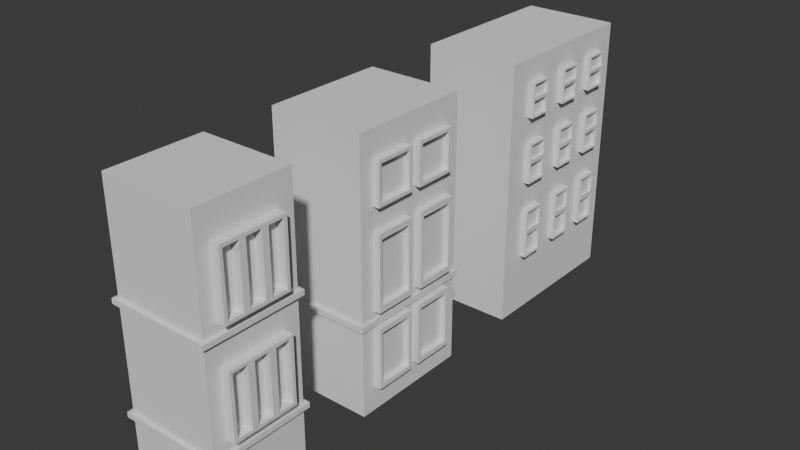 # Source: Building_3.blend  (saved by Blender 4.3.34; exported with 4.5.12 LTS)
import bpy
from mathutils import Matrix  # noqa: F401  (used for matrix-valued properties, if any)

bpy.ops.wm.read_factory_settings(use_empty=True)
scene = bpy.context.scene
scene.name = 'Scene'

# ---- collections
col_collection = bpy.data.collections.new('Collection'); scene.collection.children.link(col_collection)

# ---- world
world_world = bpy.data.worlds.new('World'); scene.world = world_world
world_world.use_nodes = True; world_world.node_tree.nodes.clear()
_N = world_world.node_tree.nodes; _L = world_world.node_tree.links
n0 = _N.new('ShaderNodeOutputWorld'); n0.name = 'World Output'; n0.location = (300, 300)
n1 = _N.new('ShaderNodeBackground'); n1.name = 'Background'; n1.location = (10, 300)
n1.inputs[0].default_value = (0.05088, 0.05088, 0.05088, 1.0)
_L.new(n1.outputs[0], n0.inputs[0])
n0.is_active_output = True
world_world.color = (0.05088, 0.05088, 0.05088)
world_world.sun_shadow_jitter_overblur = 0.0

# ---- meshes
me_cube_001 = bpy.data.meshes.new('Cube.001')
me_cube_001.from_pydata([(-1.448, -1.448, -4.058), (-1.448, -1.448, 4.058), (-1.448, 1.448, -4.058), (-1.448, 1.448, 4.058), (1.448, -1.448, -4.058), (1.448, -1.448, 4.058), (1.448, 1.448, -4.058), (1.448, 1.448, 4.058), (-0.2765, -1.03, 1.148), (-0.2765, -1.03, 3.148), (-0.2765, 0.9697, 1.148), (-0.2765, 0.9697, 3.148), (1.724, -1.03, 1.148), (1.724, -1.03, 3.148), (1.724, 0.9697, 1.148), (1.724, 0.9697, 3.148), (-0.2765, 0.303, 1.148), (-0.2765, -0.3637, 1.148), (-0.2765, -0.3637, 3.148), (-0.2765, 0.303, 3.148), (1.724, -0.3637, 1.148), (1.724, 0.303, 1.148), (1.724, 0.303, 3.148), (1.724, -0.3637, 3.148), (1.724, -0.4637, 1.248), (1.724, -0.4637, 3.048), (1.724, -0.9303, 3.048), (1.724, -0.9303, 1.248), (1.724, 0.8697, 1.248), (1.724, 0.8697, 3.048), (1.724, 0.403, 3.048), (1.724, 0.403, 1.248), (1.724, 0.203, 1.248), (1.724, 0.203, 3.048), (1.724, -0.2637, 3.048), (1.724, -0.2637, 1.248), (1.474, -0.4637, 3.048), (1.474, -0.4637, 1.248), (1.474, -0.9303, 1.248), (1.474, -0.9303, 3.048), (1.474, 0.8697, 3.048), (1.474, 0.8697, 1.248), (1.474, 0.403, 1.248), (1.474, 0.403, 3.048), (1.474, 0.203, 3.048), (1.474, 0.203, 1.248), (1.474, -0.2637, 1.248), (1.474, -0.2637, 3.048), (-0.2765, -1.03, -2.001), (-0.2765, -1.03, -0.001064), (-0.2765, 0.9697, -2.001), (-0.2765, 0.9697, -0.001064), (1.724, -1.03, -2.001), (1.724, -1.03, -0.001064), (1.724, 0.9697, -2.001), (1.724, 0.9697, -0.001064), (-0.2765, 0.303, -2.001), (-0.2765, -0.3637, -2.001), (-0.2765, -0.3637, -0.001064), (-0.2765, 0.303, -0.001064), (1.724, -0.3637, -2.001), (1.724, 0.303, -2.001), (1.724, 0.303, -0.001064), (1.724, -0.3637, -0.001064), (1.724, -0.4637, -1.901), (1.724, -0.4637, -0.1011), (1.724, -0.9303, -0.1011), (1.724, -0.9303, -1.901), (1.724, 0.8697, -1.901), (1.724, 0.8697, -0.1011), (1.724, 0.403, -0.1011), (1.724, 0.403, -1.901), (1.724, 0.203, -1.901), (1.724, 0.203, -0.1011), (1.724, -0.2637, -0.1011), (1.724, -0.2637, -1.901), (1.474, -0.4637, -0.1011), (1.474, -0.4637, -1.901), (1.474, -0.9303, -1.901), (1.474, -0.9303, -0.1011), (1.474, 0.8697, -0.1011), (1.474, 0.8697, -1.901), (1.474, 0.403, -1.901), (1.474, 0.403, -0.1011), (1.474, 0.203, -0.1011), (1.474, 0.203, -1.901), (1.474, -0.2637, -1.901), (1.474, -0.2637, -0.1011), (-1.448, -1.448, 0.8699), (-1.448, 1.448, 0.8699), (1.448, 1.448, 0.8699), (1.448, -1.448, 0.8699), (-1.448, 1.448, 0.7164), (1.448, 1.448, 0.7164), (1.448, -1.448, 0.7164), (-1.448, -1.448, 0.7164), (-1.448, -1.448, 0.7164), (-1.448, -1.448, 0.8699), (1.448, -1.448, 0.8699), (1.448, 1.448, 0.8699), (-1.448, 1.448, 0.8699), (-1.448, 1.448, 0.7164), (1.448, 1.448, 0.7164), (1.448, -1.448, 0.7164), (-1.448, -1.448, 0.7164), (-1.448, -1.448, 0.8699), (1.448, -1.448, 0.8699), (1.448, 1.448, 0.8699), (-1.448, 1.448, 0.8699), (-1.448, 1.448, 0.7164), (1.448, 1.448, 0.7164), (1.448, -1.448, 0.7164), (-1.448, -1.448, 0.7164), (-1.448, -1.448, 0.8699), (1.448, -1.448, 0.8699), (1.448, 1.448, 0.8699), (-1.448, 1.448, 0.8699), (-1.448, 1.448, 0.7164), (1.448, 1.448, 0.7164), (1.448, -1.448, 0.7164), (-1.448, -1.448, 0.7164), (-1.448, -1.448, 0.8699), (1.448, -1.448, 0.8699), (1.448, 1.448, 0.8699), (-1.448, 1.448, 0.8699), (-1.448, 1.448, 0.7164), (1.448, 1.448, 0.7164), (1.448, -1.448, 0.7164), (-1.448, -1.448, 0.7164), (-1.448, -1.448, 0.8699), (1.448, -1.448, 0.8699), (1.448, 1.448, 0.8699), (-1.448, 1.448, 0.8699), (-1.448, 1.448, 0.7164), (1.448, 1.448, 0.7164), (1.448, -1.448, 0.7164), (-1.558, -1.558, 0.7164), (-1.558, -1.558, 0.8699), (1.558, -1.558, 0.8699), (1.558, 1.558, 0.8699), (-1.558, 1.558, 0.8699), (-1.558, 1.558, 0.7164), (1.558, 1.558, 0.7164), (1.558, -1.558, 0.7164), (-1.448, -1.448, -2.491), (-1.448, -1.448, -2.337), (1.448, -1.448, -2.337), (1.448, 1.448, -2.337), (-1.448, 1.448, -2.337), (-1.448, 1.448, -2.491), (1.448, 1.448, -2.491), (1.448, -1.448, -2.491), (-1.558, -1.558, -2.491), (-1.558, -1.558, -2.337), (1.558, -1.558, -2.337), (1.558, 1.558, -2.337), (-1.558, 1.558, -2.337), (-1.558, 1.558, -2.491), (1.558, 1.558, -2.491), (1.558, -1.558, -2.491)], [], [(88, 1, 3, 89), (89, 3, 7, 90), (90, 7, 5, 91), (91, 5, 1, 88), (2, 6, 4, 0), (7, 3, 1, 5), (16, 19, 11, 10), (10, 11, 15, 14), (26, 27, 38, 39), (12, 13, 9, 8), (17, 20, 12, 8), (23, 18, 9, 13), (15, 11, 19, 22), (22, 19, 18, 23), (10, 14, 21, 16), (16, 21, 20, 17), (32, 33, 44, 45), (31, 28, 41, 42), (8, 9, 18, 17), (17, 18, 19, 16), (20, 23, 25, 24), (23, 13, 26, 25), (13, 12, 27, 26), (12, 20, 24, 27), (14, 15, 29, 28), (15, 22, 30, 29), (22, 21, 31, 30), (21, 14, 28, 31), (21, 22, 33, 32), (22, 23, 34, 33), (23, 20, 35, 34), (20, 21, 32, 35), (37, 36, 39, 38), (41, 40, 43, 42), (45, 44, 47, 46), (29, 30, 43, 40), (35, 32, 45, 46), (24, 25, 36, 37), (30, 31, 42, 43), (33, 34, 47, 44), (27, 24, 37, 38), (28, 29, 40, 41), (34, 35, 46, 47), (25, 26, 39, 36), (56, 59, 51, 50), (50, 51, 55, 54), (66, 67, 78, 79), (52, 53, 49, 48), (57, 60, 52, 48), (63, 58, 49, 53), (55, 51, 59, 62), (62, 59, 58, 63), (50, 54, 61, 56), (56, 61, 60, 57), (72, 73, 84, 85), (71, 68, 81, 82), (48, 49, 58, 57), (57, 58, 59, 56), (60, 63, 65, 64), (63, 53, 66, 65), (53, 52, 67, 66), (52, 60, 64, 67), (54, 55, 69, 68), (55, 62, 70, 69), (62, 61, 71, 70), (61, 54, 68, 71), (61, 62, 73, 72), (62, 63, 74, 73), (63, 60, 75, 74), (60, 61, 72, 75), (77, 76, 79, 78), (81, 80, 83, 82), (85, 84, 87, 86), (69, 70, 83, 80), (75, 72, 85, 86), (64, 65, 76, 77), (70, 71, 82, 83), (73, 74, 87, 84), (67, 64, 77, 78), (68, 69, 80, 81), (74, 75, 86, 87), (65, 66, 79, 76), (92, 95, 96, 101), (94, 93, 102, 103), (90, 91, 98, 99), (88, 89, 100, 97), (0, 95, 92, 2), (2, 92, 93, 6), (6, 93, 94, 4), (4, 94, 95, 0), (102, 101, 109, 110), (96, 103, 111, 104), (99, 98, 106, 107), (97, 100, 108, 105), (89, 90, 99, 100), (95, 94, 103, 96), (91, 88, 97, 98), (93, 92, 101, 102), (107, 106, 114, 115), (105, 108, 116, 113), (109, 104, 112, 117), (111, 110, 118, 119), (100, 99, 107, 108), (98, 97, 105, 106), (103, 102, 110, 111), (101, 96, 104, 109), (117, 112, 120, 125), (119, 118, 126, 127), (114, 113, 121, 122), (116, 115, 123, 124), (104, 111, 119, 112), (110, 109, 117, 118), (108, 107, 115, 116), (106, 105, 113, 114), (122, 121, 129, 130), (124, 123, 131, 132), (126, 125, 133, 134), (120, 127, 135, 128), (113, 116, 124, 121), (115, 114, 122, 123), (112, 119, 127, 120), (118, 117, 125, 126), (134, 133, 141, 142), (128, 135, 143, 136), (131, 130, 138, 139), (129, 132, 140, 137), (127, 126, 134, 135), (125, 120, 128, 133), (121, 124, 132, 129), (123, 122, 130, 131), (143, 138, 137, 136), (142, 139, 138, 143), (141, 140, 139, 142), (136, 137, 140, 141), (132, 131, 139, 140), (130, 129, 137, 138), (135, 134, 142, 143), (133, 128, 136, 141), (150, 149, 157, 158), (144, 151, 159, 152), (147, 146, 154, 155), (145, 148, 156, 153), (159, 154, 153, 152), (158, 155, 154, 159), (157, 156, 155, 158), (152, 153, 156, 157), (148, 147, 155, 156), (146, 145, 153, 154), (151, 150, 158, 159), (149, 144, 152, 157)])
_uv = me_cube_001.uv_layers.new(name='UVMap')
_uv.uv.foreach_set('vector', [0.5268, 0.0, 0.625, 0.0, 0.625, 0.25, 0.5268, 0.25, 0.5268, 0.25, 0.625, 0.25, 0.625, 0.5, 0.5268, 0.5, 0.5268, 0.5, 0.625, 0.5, 0.625, 0.75, 0.5268, 0.75, 0.5268, 0.75, 0.625, 0.75, 0.625, 1.0, 0.5268, 1.0, 0.125, 0.5, 0.375, 0.5, 0.375, 0.75, 0.125, 0.75, 0.625, 0.5, 0.875, 0.5, 0.875, 0.75, 0.625, 0.75, 0.375, 0.1667, 0.625, 0.1667, 0.625, 0.25, 0.375, 0.25, 0.375, 0.25, 0.625, 0.25, 0.625, 0.5, 0.375, 0.5, 0.6125, 0.7375, 0.3875, 0.7375, 0.3875, 0.7375, 0.6125, 0.7375, 0.375, 0.75, 0.625, 0.75, 0.625, 1.0, 0.375, 1.0, 0.125, 0.6667, 0.375, 0.6667, 0.375, 0.75, 0.125, 0.75, 0.625, 0.6667, 0.875, 0.6667, 0.875, 0.75, 0.625, 0.75, 0.625, 0.5, 0.875, 0.5, 0.875, 0.5833, 0.625, 0.5833, 0.625, 0.5833, 0.875, 0.5833, 0.875, 0.6667, 0.625, 0.6667, 0.125, 0.5, 0.375, 0.5, 0.375, 0.5833, 0.125, 0.5833, 0.125, 0.5833, 0.375, 0.5833, 0.375, 0.6667, 0.125, 0.6667, 0.3875, 0.5958, 0.6125, 0.5958, 0.6125, 0.5958, 0.3875, 0.5958, 0.3875, 0.5708, 0.3875, 0.5125, 0.3875, 0.5125, 0.3875, 0.5708, 0.375, 0.0, 0.625, 0.0, 0.625, 0.08333, 0.375, 0.08333, 0.375, 0.08333, 0.625, 0.08333, 0.625, 0.1667, 0.375, 0.1667, 0.375, 0.6667, 0.625, 0.6667, 0.6125, 0.6792, 0.3875, 0.6792, 0.625, 0.6667, 0.625, 0.75, 0.6125, 0.7375, 0.6125, 0.6792, 0.625, 0.75, 0.375, 0.75, 0.3875, 0.7375, 0.6125, 0.7375, 0.375, 0.75, 0.375, 0.6667, 0.3875, 0.6792, 0.3875, 0.7375, 0.375, 0.5, 0.625, 0.5, 0.6125, 0.5125, 0.3875, 0.5125, 0.625, 0.5, 0.625, 0.5833, 0.6125, 0.5708, 0.6125, 0.5125, 0.625, 0.5833, 0.375, 0.5833, 0.3875, 0.5708, 0.6125, 0.5708, 0.375, 0.5833, 0.375, 0.5, 0.3875, 0.5125, 0.3875, 0.5708, 0.375, 0.5833, 0.625, 0.5833, 0.6125, 0.5958, 0.3875, 0.5958, 0.625, 0.5833, 0.625, 0.6667, 0.6125, 0.6542, 0.6125, 0.5958, 0.625, 0.6667, 0.375, 0.6667, 0.3875, 0.6542, 0.6125, 0.6542, 0.375, 0.6667, 0.375, 0.5833, 0.3875, 0.5958, 0.3875, 0.6542, 0.3875, 0.6792, 0.6125, 0.6792, 0.6125, 0.7375, 0.3875, 0.7375, 0.3875, 0.5125, 0.6125, 0.5125, 0.6125, 0.5708, 0.3875, 0.5708, 0.3875, 0.5958, 0.6125, 0.5958, 0.6125, 0.6542, 0.3875, 0.6542, 0.6125, 0.5125, 0.6125, 0.5708, 0.6125, 0.5708, 0.6125, 0.5125, 0.3875, 0.6542, 0.3875, 0.5958, 0.3875, 0.5958, 0.3875, 0.6542, 0.3875, 0.6792, 0.6125, 0.6792, 0.6125, 0.6792, 0.3875, 0.6792, 0.6125, 0.5708, 0.3875, 0.5708, 0.3875, 0.5708, 0.6125, 0.5708, 0.6125, 0.5958, 0.6125, 0.6542, 0.6125, 0.6542, 0.6125, 0.5958, 0.3875, 0.7375, 0.3875, 0.6792, 0.3875, 0.6792, 0.3875, 0.7375, 0.3875, 0.5125, 0.6125, 0.5125, 0.6125, 0.5125, 0.3875, 0.5125, 0.6125, 0.6542, 0.3875, 0.6542, 0.3875, 0.6542, 0.6125, 0.6542, 0.6125, 0.6792, 0.6125, 0.7375, 0.6125, 0.7375, 0.6125, 0.6792, 0.375, 0.1667, 0.625, 0.1667, 0.625, 0.25, 0.375, 0.25, 0.375, 0.25, 0.625, 0.25, 0.625, 0.5, 0.375, 0.5, 0.6125, 0.7375, 0.3875, 0.7375, 0.3875, 0.7375, 0.6125, 0.7375, 0.375, 0.75, 0.625, 0.75, 0.625, 1.0, 0.375, 1.0, 0.125, 0.6667, 0.375, 0.6667, 0.375, 0.75, 0.125, 0.75, 0.625, 0.6667, 0.875, 0.6667, 0.875, 0.75, 0.625, 0.75, 0.625, 0.5, 0.875, 0.5, 0.875, 0.5833, 0.625, 0.5833, 0.625, 0.5833, 0.875, 0.5833, 0.875, 0.6667, 0.625, 0.6667, 0.125, 0.5, 0.375, 0.5, 0.375, 0.5833, 0.125, 0.5833, 0.125, 0.5833, 0.375, 0.5833, 0.375, 0.6667, 0.125, 0.6667, 0.3875, 0.5958, 0.6125, 0.5958, 0.6125, 0.5958, 0.3875, 0.5958, 0.3875, 0.5708, 0.3875, 0.5125, 0.3875, 0.5125, 0.3875, 0.5708, 0.375, 0.0, 0.625, 0.0, 0.625, 0.08333, 0.375, 0.08333, 0.375, 0.08333, 0.625, 0.08333, 0.625, 0.1667, 0.375, 0.1667, 0.375, 0.6667, 0.625, 0.6667, 0.6125, 0.6792, 0.3875, 0.6792, 0.625, 0.6667, 0.625, 0.75, 0.6125, 0.7375, 0.6125, 0.6792, 0.625, 0.75, 0.375, 0.75, 0.3875, 0.7375, 0.6125, 0.7375, 0.375, 0.75, 0.375, 0.6667, 0.3875, 0.6792, 0.3875, 0.7375, 0.375, 0.5, 0.625, 0.5, 0.6125, 0.5125, 0.3875, 0.5125, 0.625, 0.5, 0.625, 0.5833, 0.6125, 0.5708, 0.6125, 0.5125, 0.625, 0.5833, 0.375, 0.5833, 0.3875, 0.5708, 0.6125, 0.5708, 0.375, 0.5833, 0.375, 0.5, 0.3875, 0.5125, 0.3875, 0.5708, 0.375, 0.5833, 0.625, 0.5833, 0.6125, 0.5958, 0.3875, 0.5958, 0.625, 0.5833, 0.625, 0.6667, 0.6125, 0.6542, 0.6125, 0.5958, 0.625, 0.6667, 0.375, 0.6667, 0.3875, 0.6542, 0.6125, 0.6542, 0.375, 0.6667, 0.375, 0.5833, 0.3875, 0.5958, 0.3875, 0.6542, 0.3875, 0.6792, 0.6125, 0.6792, 0.6125, 0.7375, 0.3875, 0.7375, 0.3875, 0.5125, 0.6125, 0.5125, 0.6125, 0.5708, 0.3875, 0.5708, 0.3875, 0.5958, 0.6125, 0.5958, 0.6125, 0.6542, 0.3875, 0.6542, 0.6125, 0.5125, 0.6125, 0.5708, 0.6125, 0.5708, 0.6125, 0.5125, 0.3875, 0.6542, 0.3875, 0.5958, 0.3875, 0.5958, 0.3875, 0.6542, 0.3875, 0.6792, 0.6125, 0.6792, 0.6125, 0.6792, 0.3875, 0.6792, 0.6125, 0.5708, 0.3875, 0.5708, 0.3875, 0.5708, 0.6125, 0.5708, 0.6125, 0.5958, 0.6125, 0.6542, 0.6125, 0.6542, 0.6125, 0.5958, 0.3875, 0.7375, 0.3875, 0.6792, 0.3875, 0.6792, 0.3875, 0.7375, 0.3875, 0.5125, 0.6125, 0.5125, 0.6125, 0.5125, 0.3875, 0.5125, 0.6125, 0.6542, 0.3875, 0.6542, 0.3875, 0.6542, 0.6125, 0.6542, 0.6125, 0.6792, 0.6125, 0.7375, 0.6125, 0.7375, 0.6125, 0.6792, 0.5221, 0.25, 0.5221, 0.0, 0.5221, 0.0, 0.5221, 0.25, 0.5221, 0.75, 0.5221, 0.5, 0.5221, 0.5, 0.5221, 0.75, 0.5268, 0.5, 0.5268, 0.75, 0.5268, 0.75, 0.5268, 0.5, 0.5268, 0.0, 0.5268, 0.25, 0.5268, 0.25, 0.5268, 0.0, 0.375, 0.0, 0.5221, 0.0, 0.5221, 0.25, 0.375, 0.25, 0.375, 0.25, 0.5221, 0.25, 0.5221, 0.5, 0.375, 0.5, 0.375, 0.5, 0.5221, 0.5, 0.5221, 0.75, 0.375, 0.75, 0.375, 0.75, 0.5221, 0.75, 0.5221, 1.0, 0.375, 1.0, 0.5221, 0.5, 0.5221, 0.25, 0.5221, 0.25, 0.5221, 0.5, 0.5221, 1.0, 0.5221, 0.75, 0.5221, 0.75, 0.5221, 1.0, 0.5268, 0.5, 0.5268, 0.75, 0.5268, 0.75, 0.5268, 0.5, 0.5268, 0.0, 0.5268, 0.25, 0.5268, 0.25, 0.5268, 0.0, 0.5268, 0.25, 0.5268, 0.5, 0.5268, 0.5, 0.5268, 0.25, 0.5221, 1.0, 0.5221, 0.75, 0.5221, 0.75, 0.5221, 1.0, 0.5268, 0.75, 0.5268, 1.0, 0.5268, 1.0, 0.5268, 0.75, 0.5221, 0.5, 0.5221, 0.25, 0.5221, 0.25, 0.5221, 0.5, 0.5268, 0.5, 0.5268, 0.75, 0.5268, 0.75, 0.5268, 0.5, 0.5268, 0.0, 0.5268, 0.25, 0.5268, 0.25, 0.5268, 0.0, 0.5221, 0.25, 0.5221, 0.0, 0.5221, 0.0, 0.5221, 0.25, 0.5221, 0.75, 0.5221, 0.5, 0.5221, 0.5, 0.5221, 0.75, 0.5268, 0.25, 0.5268, 0.5, 0.5268, 0.5, 0.5268, 0.25, 0.5268, 0.75, 0.5268, 1.0, 0.5268, 1.0, 0.5268, 0.75, 0.5221, 0.75, 0.5221, 0.5, 0.5221, 0.5, 0.5221, 0.75, 0.5221, 0.25, 0.5221, 0.0, 0.5221, 0.0, 0.5221, 0.25, 0.5221, 0.25, 0.5221, 0.0, 0.5221, 0.0, 0.5221, 0.25, 0.5221, 0.75, 0.5221, 0.5, 0.5221, 0.5, 0.5221, 0.75, 0.5268, 0.75, 0.5268, 1.0, 0.5268, 1.0, 0.5268, 0.75, 0.5268, 0.25, 0.5268, 0.5, 0.5268, 0.5, 0.5268, 0.25, 0.5221, 1.0, 0.5221, 0.75, 0.5221, 0.75, 0.5221, 1.0, 0.5221, 0.5, 0.5221, 0.25, 0.5221, 0.25, 0.5221, 0.5, 0.5268, 0.25, 0.5268, 0.5, 0.5268, 0.5, 0.5268, 0.25, 0.5268, 0.75, 0.5268, 1.0, 0.5268, 1.0, 0.5268, 0.75, 0.5268, 0.75, 0.5268, 1.0, 0.5268, 1.0, 0.5268, 0.75, 0.5268, 0.25, 0.5268, 0.5, 0.5268, 0.5, 0.5268, 0.25, 0.5221, 0.5, 0.5221, 0.25, 0.5221, 0.25, 0.5221, 0.5, 0.5221, 1.0, 0.5221, 0.75, 0.5221, 0.75, 0.5221, 1.0, 0.5268, 0.0, 0.5268, 0.25, 0.5268, 0.25, 0.5268, 0.0, 0.5268, 0.5, 0.5268, 0.75, 0.5268, 0.75, 0.5268, 0.5, 0.5221, 1.0, 0.5221, 0.75, 0.5221, 0.75, 0.5221, 1.0, 0.5221, 0.5, 0.5221, 0.25, 0.5221, 0.25, 0.5221, 0.5, 0.5221, 0.5, 0.5221, 0.25, 0.5221, 0.25, 0.5221, 0.5, 0.5221, 1.0, 0.5221, 0.75, 0.5221, 0.75, 0.5221, 1.0, 0.5268, 0.5, 0.5268, 0.75, 0.5268, 0.75, 0.5268, 0.5, 0.5268, 0.0, 0.5268, 0.25, 0.5268, 0.25, 0.5268, 0.0, 0.5221, 0.75, 0.5221, 0.5, 0.5221, 0.5, 0.5221, 0.75, 0.5221, 0.25, 0.5221, 0.0, 0.5221, 0.0, 0.5221, 0.25, 0.5268, 0.0, 0.5268, 0.25, 0.5268, 0.25, 0.5268, 0.0, 0.5268, 0.5, 0.5268, 0.75, 0.5268, 0.75, 0.5268, 0.5, 0.5221, 0.75, 0.5268, 0.75, 0.5268, 1.0, 0.5221, 1.0, 0.5221, 0.5, 0.5268, 0.5, 0.5268, 0.75, 0.5221, 0.75, 0.5221, 0.25, 0.5268, 0.25, 0.5268, 0.5, 0.5221, 0.5, 0.5221, 0.0, 0.5268, 0.0, 0.5268, 0.25, 0.5221, 0.25, 0.5268, 0.25, 0.5268, 0.5, 0.5268, 0.5, 0.5268, 0.25, 0.5268, 0.75, 0.5268, 1.0, 0.5268, 1.0, 0.5268, 0.75, 0.5221, 0.75, 0.5221, 0.5, 0.5221, 0.5, 0.5221, 0.75, 0.5221, 0.25, 0.5221, 0.0, 0.5221, 0.0, 0.5221, 0.25, 0.5221, 0.5, 0.5221, 0.25, 0.5221, 0.25, 0.5221, 0.5, 0.5221, 1.0, 0.5221, 0.75, 0.5221, 0.75, 0.5221, 1.0, 0.5268, 0.5, 0.5268, 0.75, 0.5268, 0.75, 0.5268, 0.5, 0.5268, 0.0, 0.5268, 0.25, 0.5268, 0.25, 0.5268, 0.0, 0.5221, 0.75, 0.5268, 0.75, 0.5268, 1.0, 0.5221, 1.0, 0.5221, 0.5, 0.5268, 0.5, 0.5268, 0.75, 0.5221, 0.75, 0.5221, 0.25, 0.5268, 0.25, 0.5268, 0.5, 0.5221, 0.5, 0.5221, 0.0, 0.5268, 0.0, 0.5268, 0.25, 0.5221, 0.25, 0.5268, 0.25, 0.5268, 0.5, 0.5268, 0.5, 0.5268, 0.25, 0.5268, 0.75, 0.5268, 1.0, 0.5268, 1.0, 0.5268, 0.75, 0.5221, 0.75, 0.5221, 0.5, 0.5221, 0.5, 0.5221, 0.75, 0.5221, 0.25, 0.5221, 0.0, 0.5221, 0.0, 0.5221, 0.25])
me_cube_001.update()
me_cube_002 = bpy.data.meshes.new('Cube.002')
me_cube_002.from_pydata([(-1.448, -1.897, -4.058), (-1.448, -1.897, 4.058), (-1.448, 1.897, -4.058), (-1.448, 1.897, 4.058), (1.448, -1.897, -4.058), (1.448, -1.897, 4.058), (1.448, 1.897, -4.058), (1.448, 1.897, 4.058), (0.8836, -1.44, 2.002), (0.8836, -1.44, 3.271), (0.8836, -0.1712, 2.002), (0.8836, -0.1712, 3.271), (1.644, -1.44, 2.002), (1.644, -1.44, 3.271), (1.644, -0.1712, 2.002), (1.644, -0.1712, 3.271), (1.644, -0.2712, 2.102), (1.644, -0.2712, 3.171), (1.644, -1.34, 3.171), (1.644, -1.34, 2.102), (1.478, -0.2712, 3.171), (1.478, -0.2712, 2.102), (1.478, -1.34, 2.102), (1.478, -1.34, 3.171), (0.8836, 0.1388, 2.002), (0.8836, 0.1388, 3.271), (0.8836, 1.408, 2.002), (0.8836, 1.408, 3.271), (1.644, 0.1388, 2.002), (1.644, 0.1388, 3.271), (1.644, 1.408, 2.002), (1.644, 1.408, 3.271), (1.644, 1.308, 2.102), (1.644, 1.308, 3.171), (1.644, 0.2388, 3.171), (1.644, 0.2388, 2.102), (1.478, 1.308, 3.171), (1.478, 1.308, 2.102), (1.478, 0.2388, 2.102), (1.478, 0.2388, 3.171), (0.8836, -1.44, -0.9901), (0.8836, -1.44, 1.291), (0.8836, -0.1712, -0.9901), (0.8836, -0.1712, 1.291), (1.644, -1.44, -0.9901), (1.644, -1.44, 1.291), (1.644, -0.1712, -0.9901), (1.644, -0.1712, 1.291), (1.644, -0.2712, -0.8104), (1.644, -0.2712, 1.112), (1.644, -1.34, 1.112), (1.644, -1.34, -0.8104), (1.478, -0.2712, 1.112), (1.478, -0.2712, -0.8104), (1.478, -1.34, -0.8104), (1.478, -1.34, 1.112), (0.8836, 0.2182, -0.9901), (0.8836, 0.2182, 1.291), (0.8836, 1.487, -0.9901), (0.8836, 1.487, 1.291), (1.644, 0.2182, -0.9901), (1.644, 0.2182, 1.291), (1.644, 1.487, -0.9901), (1.644, 1.487, 1.291), (1.644, 1.387, -0.8104), (1.644, 1.387, 1.112), (1.644, 0.3182, 1.112), (1.644, 0.3182, -0.8104), (1.478, 1.387, 1.112), (1.478, 1.387, -0.8104), (1.478, 0.3182, -0.8104), (1.478, 0.3182, 1.112), (-1.448, -1.897, -1.21), (-1.448, 1.897, -1.21), (1.448, 1.897, -1.21), (1.448, -1.897, -1.21), (-1.448, 1.897, -1.388), (1.448, 1.897, -1.388), (1.448, -1.897, -1.388), (-1.448, -1.897, -1.388), (-1.516, -1.987, -1.388), (-1.516, -1.987, -1.21), (1.516, -1.987, -1.21), (1.516, 1.987, -1.21), (-1.516, 1.987, -1.21), (-1.516, 1.987, -1.388), (1.516, 1.987, -1.388), (1.516, -1.987, -1.388), (0.8836, -1.44, -3.335), (0.8836, -1.44, -1.469), (0.8836, -0.1712, -3.335), (0.8836, -0.1712, -1.469), (1.644, -1.44, -3.335), (1.644, -1.44, -1.469), (1.644, -0.1712, -3.335), (1.644, -0.1712, -1.469), (1.644, -0.2712, -3.188), (1.644, -0.2712, -1.616), (1.644, -1.34, -1.616), (1.644, -1.34, -3.188), (1.478, -0.2712, -1.616), (1.478, -0.2712, -3.188), (1.478, -1.34, -3.188), (1.478, -1.34, -1.616), (0.8836, 0.1388, -3.335), (0.8836, 0.1388, -1.469), (0.8836, 1.408, -3.335), (0.8836, 1.408, -1.469), (1.644, 0.1388, -3.335), (1.644, 0.1388, -1.469), (1.644, 1.408, -3.335), (1.644, 1.408, -1.469), (1.644, 1.308, -3.188), (1.644, 1.308, -1.616), (1.644, 0.2388, -1.616), (1.644, 0.2388, -3.188), (1.478, 1.308, -1.616), (1.478, 1.308, -3.188), (1.478, 0.2388, -3.188), (1.478, 0.2388, -1.616)], [], [(72, 1, 3, 73), (73, 3, 7, 74), (74, 7, 5, 75), (75, 5, 1, 72), (2, 6, 4, 0), (7, 3, 1, 5), (8, 9, 11, 10), (10, 11, 15, 14), (18, 19, 22, 23), (12, 13, 9, 8), (10, 14, 12, 8), (15, 11, 9, 13), (14, 15, 17, 16), (15, 13, 18, 17), (13, 12, 19, 18), (12, 14, 16, 19), (21, 20, 23, 22), (19, 16, 21, 22), (17, 18, 23, 20), (16, 17, 20, 21), (24, 25, 27, 26), (26, 27, 31, 30), (34, 35, 38, 39), (28, 29, 25, 24), (26, 30, 28, 24), (31, 27, 25, 29), (30, 31, 33, 32), (31, 29, 34, 33), (29, 28, 35, 34), (28, 30, 32, 35), (37, 36, 39, 38), (35, 32, 37, 38), (33, 34, 39, 36), (32, 33, 36, 37), (40, 41, 43, 42), (42, 43, 47, 46), (50, 51, 54, 55), (44, 45, 41, 40), (42, 46, 44, 40), (47, 43, 41, 45), (46, 47, 49, 48), (47, 45, 50, 49), (45, 44, 51, 50), (44, 46, 48, 51), (53, 52, 55, 54), (51, 48, 53, 54), (49, 50, 55, 52), (48, 49, 52, 53), (56, 57, 59, 58), (58, 59, 63, 62), (66, 67, 70, 71), (60, 61, 57, 56), (58, 62, 60, 56), (63, 59, 57, 61), (62, 63, 65, 64), (63, 61, 66, 65), (61, 60, 67, 66), (60, 62, 64, 67), (69, 68, 71, 70), (67, 64, 69, 70), (65, 66, 71, 68), (64, 65, 68, 69), (77, 76, 85, 86), (75, 72, 81, 82), (79, 78, 87, 80), (73, 74, 83, 84), (0, 79, 76, 2), (2, 76, 77, 6), (6, 77, 78, 4), (4, 78, 79, 0), (87, 82, 81, 80), (86, 83, 82, 87), (85, 84, 83, 86), (80, 81, 84, 85), (72, 73, 84, 81), (74, 75, 82, 83), (78, 77, 86, 87), (76, 79, 80, 85), (88, 89, 91, 90), (90, 91, 95, 94), (98, 99, 102, 103), (92, 93, 89, 88), (90, 94, 92, 88), (95, 91, 89, 93), (94, 95, 97, 96), (95, 93, 98, 97), (93, 92, 99, 98), (92, 94, 96, 99), (101, 100, 103, 102), (99, 96, 101, 102), (97, 98, 103, 100), (96, 97, 100, 101), (104, 105, 107, 106), (106, 107, 111, 110), (114, 115, 118, 119), (108, 109, 105, 104), (106, 110, 108, 104), (111, 107, 105, 109), (110, 111, 113, 112), (111, 109, 114, 113), (109, 108, 115, 114), (108, 110, 112, 115), (117, 116, 119, 118), (115, 112, 117, 118), (113, 114, 119, 116), (112, 113, 116, 117)])
_uv = me_cube_002.uv_layers.new(name='UVMap')
_uv.uv.foreach_set('vector', [0.4627, 0.0, 0.625, 0.0, 0.625, 0.25, 0.4627, 0.25, 0.4627, 0.25, 0.625, 0.25, 0.625, 0.5, 0.4627, 0.5, 0.4627, 0.5, 0.625, 0.5, 0.625, 0.75, 0.4627, 0.75, 0.4627, 0.75, 0.625, 0.75, 0.625, 1.0, 0.4627, 1.0, 0.125, 0.5, 0.375, 0.5, 0.375, 0.75, 0.125, 0.75, 0.625, 0.5, 0.875, 0.5, 0.875, 0.75, 0.625, 0.75, 0.375, 0.0, 0.625, 0.0, 0.625, 0.25, 0.375, 0.25, 0.375, 0.25, 0.625, 0.25, 0.625, 0.5, 0.375, 0.5, 0.6053, 0.7303, 0.3947, 0.7303, 0.3947, 0.7303, 0.6053, 0.7303, 0.375, 0.75, 0.625, 0.75, 0.625, 1.0, 0.375, 1.0, 0.125, 0.5, 0.375, 0.5, 0.375, 0.75, 0.125, 0.75, 0.625, 0.5, 0.875, 0.5, 0.875, 0.75, 0.625, 0.75, 0.375, 0.5, 0.625, 0.5, 0.6053, 0.5197, 0.3947, 0.5197, 0.625, 0.5, 0.625, 0.75, 0.6053, 0.7303, 0.6053, 0.5197, 0.625, 0.75, 0.375, 0.75, 0.3947, 0.7303, 0.6053, 0.7303, 0.375, 0.75, 0.375, 0.5, 0.3947, 0.5197, 0.3947, 0.7303, 0.3947, 0.5197, 0.6053, 0.5197, 0.6053, 0.7303, 0.3947, 0.7303, 0.3947, 0.7303, 0.3947, 0.5197, 0.3947, 0.5197, 0.3947, 0.7303, 0.6053, 0.5197, 0.6053, 0.7303, 0.6053, 0.7303, 0.6053, 0.5197, 0.3947, 0.5197, 0.6053, 0.5197, 0.6053, 0.5197, 0.3947, 0.5197, 0.375, 0.0, 0.625, 0.0, 0.625, 0.25, 0.375, 0.25, 0.375, 0.25, 0.625, 0.25, 0.625, 0.5, 0.375, 0.5, 0.6053, 0.7303, 0.3947, 0.7303, 0.3947, 0.7303, 0.6053, 0.7303, 0.375, 0.75, 0.625, 0.75, 0.625, 1.0, 0.375, 1.0, 0.125, 0.5, 0.375, 0.5, 0.375, 0.75, 0.125, 0.75, 0.625, 0.5, 0.875, 0.5, 0.875, 0.75, 0.625, 0.75, 0.375, 0.5, 0.625, 0.5, 0.6053, 0.5197, 0.3947, 0.5197, 0.625, 0.5, 0.625, 0.75, 0.6053, 0.7303, 0.6053, 0.5197, 0.625, 0.75, 0.375, 0.75, 0.3947, 0.7303, 0.6053, 0.7303, 0.375, 0.75, 0.375, 0.5, 0.3947, 0.5197, 0.3947, 0.7303, 0.3947, 0.5197, 0.6053, 0.5197, 0.6053, 0.7303, 0.3947, 0.7303, 0.3947, 0.7303, 0.3947, 0.5197, 0.3947, 0.5197, 0.3947, 0.7303, 0.6053, 0.5197, 0.6053, 0.7303, 0.6053, 0.7303, 0.6053, 0.5197, 0.3947, 0.5197, 0.6053, 0.5197, 0.6053, 0.5197, 0.3947, 0.5197, 0.375, 0.0, 0.625, 0.0, 0.625, 0.25, 0.375, 0.25, 0.375, 0.25, 0.625, 0.25, 0.625, 0.5, 0.375, 0.5, 0.6053, 0.7303, 0.3947, 0.7303, 0.3947, 0.7303, 0.6053, 0.7303, 0.375, 0.75, 0.625, 0.75, 0.625, 1.0, 0.375, 1.0, 0.125, 0.5, 0.375, 0.5, 0.375, 0.75, 0.125, 0.75, 0.625, 0.5, 0.875, 0.5, 0.875, 0.75, 0.625, 0.75, 0.375, 0.5, 0.625, 0.5, 0.6053, 0.5197, 0.3947, 0.5197, 0.625, 0.5, 0.625, 0.75, 0.6053, 0.7303, 0.6053, 0.5197, 0.625, 0.75, 0.375, 0.75, 0.3947, 0.7303, 0.6053, 0.7303, 0.375, 0.75, 0.375, 0.5, 0.3947, 0.5197, 0.3947, 0.7303, 0.3947, 0.5197, 0.6053, 0.5197, 0.6053, 0.7303, 0.3947, 0.7303, 0.3947, 0.7303, 0.3947, 0.5197, 0.3947, 0.5197, 0.3947, 0.7303, 0.6053, 0.5197, 0.6053, 0.7303, 0.6053, 0.7303, 0.6053, 0.5197, 0.3947, 0.5197, 0.6053, 0.5197, 0.6053, 0.5197, 0.3947, 0.5197, 0.375, 0.0, 0.625, 0.0, 0.625, 0.25, 0.375, 0.25, 0.375, 0.25, 0.625, 0.25, 0.625, 0.5, 0.375, 0.5, 0.6053, 0.7303, 0.3947, 0.7303, 0.3947, 0.7303, 0.6053, 0.7303, 0.375, 0.75, 0.625, 0.75, 0.625, 1.0, 0.375, 1.0, 0.125, 0.5, 0.375, 0.5, 0.375, 0.75, 0.125, 0.75, 0.625, 0.5, 0.875, 0.5, 0.875, 0.75, 0.625, 0.75, 0.375, 0.5, 0.625, 0.5, 0.6053, 0.5197, 0.3947, 0.5197, 0.625, 0.5, 0.625, 0.75, 0.6053, 0.7303, 0.6053, 0.5197, 0.625, 0.75, 0.375, 0.75, 0.3947, 0.7303, 0.6053, 0.7303, 0.375, 0.75, 0.375, 0.5, 0.3947, 0.5197, 0.3947, 0.7303, 0.3947, 0.5197, 0.6053, 0.5197, 0.6053, 0.7303, 0.3947, 0.7303, 0.3947, 0.7303, 0.3947, 0.5197, 0.3947, 0.5197, 0.3947, 0.7303, 0.6053, 0.5197, 0.6053, 0.7303, 0.6053, 0.7303, 0.6053, 0.5197, 0.3947, 0.5197, 0.6053, 0.5197, 0.6053, 0.5197, 0.3947, 0.5197, 0.4572, 0.5, 0.4572, 0.25, 0.4572, 0.25, 0.4572, 0.5, 0.4627, 0.75, 0.4627, 1.0, 0.4627, 1.0, 0.4627, 0.75, 0.4572, 1.0, 0.4572, 0.75, 0.4572, 0.75, 0.4572, 1.0, 0.4627, 0.25, 0.4627, 0.5, 0.4627, 0.5, 0.4627, 0.25, 0.375, 0.0, 0.4572, 0.0, 0.4572, 0.25, 0.375, 0.25, 0.375, 0.25, 0.4572, 0.25, 0.4572, 0.5, 0.375, 0.5, 0.375, 0.5, 0.4572, 0.5, 0.4572, 0.75, 0.375, 0.75, 0.375, 0.75, 0.4572, 0.75, 0.4572, 1.0, 0.375, 1.0, 0.4572, 0.75, 0.4627, 0.75, 0.4627, 1.0, 0.4572, 1.0, 0.4572, 0.5, 0.4627, 0.5, 0.4627, 0.75, 0.4572, 0.75, 0.4572, 0.25, 0.4627, 0.25, 0.4627, 0.5, 0.4572, 0.5, 0.4572, 0.0, 0.4627, 0.0, 0.4627, 0.25, 0.4572, 0.25, 0.4627, 0.0, 0.4627, 0.25, 0.4627, 0.25, 0.4627, 0.0, 0.4627, 0.5, 0.4627, 0.75, 0.4627, 0.75, 0.4627, 0.5, 0.4572, 0.75, 0.4572, 0.5, 0.4572, 0.5, 0.4572, 0.75, 0.4572, 0.25, 0.4572, 0.0, 0.4572, 0.0, 0.4572, 0.25, 0.375, 0.0, 0.625, 0.0, 0.625, 0.25, 0.375, 0.25, 0.375, 0.25, 0.625, 0.25, 0.625, 0.5, 0.375, 0.5, 0.6053, 0.7303, 0.3947, 0.7303, 0.3947, 0.7303, 0.6053, 0.7303, 0.375, 0.75, 0.625, 0.75, 0.625, 1.0, 0.375, 1.0, 0.125, 0.5, 0.375, 0.5, 0.375, 0.75, 0.125, 0.75, 0.625, 0.5, 0.875, 0.5, 0.875, 0.75, 0.625, 0.75, 0.375, 0.5, 0.625, 0.5, 0.6053, 0.5197, 0.3947, 0.5197, 0.625, 0.5, 0.625, 0.75, 0.6053, 0.7303, 0.6053, 0.5197, 0.625, 0.75, 0.375, 0.75, 0.3947, 0.7303, 0.6053, 0.7303, 0.375, 0.75, 0.375, 0.5, 0.3947, 0.5197, 0.3947, 0.7303, 0.3947, 0.5197, 0.6053, 0.5197, 0.6053, 0.7303, 0.3947, 0.7303, 0.3947, 0.7303, 0.3947, 0.5197, 0.3947, 0.5197, 0.3947, 0.7303, 0.6053, 0.5197, 0.6053, 0.7303, 0.6053, 0.7303, 0.6053, 0.5197, 0.3947, 0.5197, 0.6053, 0.5197, 0.6053, 0.5197, 0.3947, 0.5197, 0.375, 0.0, 0.625, 0.0, 0.625, 0.25, 0.375, 0.25, 0.375, 0.25, 0.625, 0.25, 0.625, 0.5, 0.375, 0.5, 0.6053, 0.7303, 0.3947, 0.7303, 0.3947, 0.7303, 0.6053, 0.7303, 0.375, 0.75, 0.625, 0.75, 0.625, 1.0, 0.375, 1.0, 0.125, 0.5, 0.375, 0.5, 0.375, 0.75, 0.125, 0.75, 0.625, 0.5, 0.875, 0.5, 0.875, 0.75, 0.625, 0.75, 0.375, 0.5, 0.625, 0.5, 0.6053, 0.5197, 0.3947, 0.5197, 0.625, 0.5, 0.625, 0.75, 0.6053, 0.7303, 0.6053, 0.5197, 0.625, 0.75, 0.375, 0.75, 0.3947, 0.7303, 0.6053, 0.7303, 0.375, 0.75, 0.375, 0.5, 0.3947, 0.5197, 0.3947, 0.7303, 0.3947, 0.5197, 0.6053, 0.5197, 0.6053, 0.7303, 0.3947, 0.7303, 0.3947, 0.7303, 0.3947, 0.5197, 0.3947, 0.5197, 0.3947, 0.7303, 0.6053, 0.5197, 0.6053, 0.7303, 0.6053, 0.7303, 0.6053, 0.5197, 0.3947, 0.5197, 0.6053, 0.5197, 0.6053, 0.5197, 0.3947, 0.5197])
me_cube_002.update()
me_cube_003 = bpy.data.meshes.new('Cube.003')
me_cube_003.from_pydata([(-1.448, -2.566, -4.058), (-1.448, -2.566, 4.058), (-1.448, 2.566, -4.058), (-1.448, 2.566, 4.058), (1.448, -2.566, -4.058), (1.448, -2.566, 4.058), (1.448, 2.566, -4.058), (1.448, 2.566, 4.058), (0.9283, -1.798, 2.311), (0.9283, -1.798, 3.367), (0.9283, -1.078, 2.311), (0.9283, -1.078, 3.367), (1.649, -1.798, 2.311), (1.649, -1.798, 3.367), (1.649, -1.078, 2.311), (1.649, -1.078, 3.367), (0.9283, -1.798, 2.879), (0.9283, -1.078, 2.879), (1.649, -1.078, 2.879), (1.649, -1.798, 2.879), (1.649, -1.128, 2.929), (1.649, -1.128, 3.317), (1.649, -1.748, 3.317), (1.649, -1.748, 2.929), (1.649, -1.128, 2.361), (1.649, -1.128, 2.829), (1.649, -1.748, 2.829), (1.649, -1.748, 2.361), (1.549, -1.128, 3.317), (1.549, -1.128, 2.929), (1.549, -1.748, 2.929), (1.549, -1.748, 3.317), (1.499, -1.128, 2.829), (1.499, -1.128, 2.361), (1.499, -1.748, 2.361), (1.499, -1.748, 2.829), (0.9283, -0.2501, 2.311), (0.9283, -0.2501, 3.367), (0.9283, 0.4704, 2.311), (0.9283, 0.4704, 3.367), (1.649, -0.2501, 2.311), (1.649, -0.2501, 3.367), (1.649, 0.4704, 2.311), (1.649, 0.4704, 3.367), (0.9283, -0.2501, 2.879), (0.9283, 0.4704, 2.879), (1.649, 0.4704, 2.879), (1.649, -0.2501, 2.879), (1.649, 0.4204, 2.929), (1.649, 0.4204, 3.317), (1.649, -0.2001, 3.317), (1.649, -0.2001, 2.929), (1.649, 0.4204, 2.361), (1.649, 0.4204, 2.829), (1.649, -0.2001, 2.829), (1.649, -0.2001, 2.361), (1.549, 0.4204, 3.317), (1.549, 0.4204, 2.929), (1.549, -0.2001, 2.929), (1.549, -0.2001, 3.317), (1.499, 0.4204, 2.829), (1.499, 0.4204, 2.361), (1.499, -0.2001, 2.361), (1.499, -0.2001, 2.829), (0.9283, 1.187, 2.311), (0.9283, 1.187, 3.367), (0.9283, 1.907, 2.311), (0.9283, 1.907, 3.367), (1.649, 1.187, 2.311), (1.649, 1.187, 3.367), (1.649, 1.907, 2.311), (1.649, 1.907, 3.367), (0.9283, 1.187, 2.879), (0.9283, 1.907, 2.879), (1.649, 1.907, 2.879), (1.649, 1.187, 2.879), (1.649, 1.857, 2.929), (1.649, 1.857, 3.317), (1.649, 1.237, 3.317), (1.649, 1.237, 2.929), (1.649, 1.857, 2.361), (1.649, 1.857, 2.829), (1.649, 1.237, 2.829), (1.649, 1.237, 2.361), (1.549, 1.857, 3.317), (1.549, 1.857, 2.929), (1.549, 1.237, 2.929), (1.549, 1.237, 3.317), (1.499, 1.857, 2.829), (1.499, 1.857, 2.361), (1.499, 1.237, 2.361), (1.499, 1.237, 2.829), (0.9283, -1.798, 0.274), (0.9283, -1.798, 1.523), (0.9283, -1.078, 0.274), (0.9283, -1.078, 1.523), (1.649, -1.798, 0.274), (1.649, -1.798, 1.523), (1.649, -1.078, 0.274), (1.649, -1.078, 1.523), (0.9283, -1.798, 0.9459), (0.9283, -1.078, 0.9459), (1.649, -1.078, 0.9459), (1.649, -1.798, 0.9459), (1.649, -1.128, 1.005), (1.649, -1.128, 1.464), (1.649, -1.748, 1.464), (1.649, -1.748, 1.005), (1.649, -1.128, 0.3332), (1.649, -1.128, 0.8867), (1.649, -1.748, 0.8867), (1.649, -1.748, 0.3332), (1.549, -1.128, 1.464), (1.549, -1.128, 1.005), (1.549, -1.748, 1.005), (1.549, -1.748, 1.464), (1.499, -1.128, 0.8867), (1.499, -1.128, 0.3332), (1.499, -1.748, 0.3332), (1.499, -1.748, 0.8867), (0.9283, -0.2501, 0.274), (0.9283, -0.2501, 1.523), (0.9283, 0.4704, 0.274), (0.9283, 0.4704, 1.523), (1.649, -0.2501, 0.274), (1.649, -0.2501, 1.523), (1.649, 0.4704, 0.274), (1.649, 0.4704, 1.523), (0.9283, -0.2501, 0.9459), (0.9283, 0.4704, 0.9459), (1.649, 0.4704, 0.9459), (1.649, -0.2501, 0.9459), (1.649, 0.4204, 1.005), (1.649, 0.4204, 1.464), (1.649, -0.2001, 1.464), (1.649, -0.2001, 1.005), (1.649, 0.4204, 0.3332), (1.649, 0.4204, 0.8867), (1.649, -0.2001, 0.8867), (1.649, -0.2001, 0.3332), (1.549, 0.4204, 1.464), (1.549, 0.4204, 1.005), (1.549, -0.2001, 1.005), (1.549, -0.2001, 1.464), (1.499, 0.4204, 0.8867), (1.499, 0.4204, 0.3332), (1.499, -0.2001, 0.3332), (1.499, -0.2001, 0.8867), (0.9283, 1.187, 0.274), (0.9283, 1.187, 1.523), (0.9283, 1.907, 0.274), (0.9283, 1.907, 1.523), (1.649, 1.187, 0.274), (1.649, 1.187, 1.523), (1.649, 1.907, 0.274), (1.649, 1.907, 1.523), (0.9283, 1.187, 0.9459), (0.9283, 1.907, 0.9459), (1.649, 1.907, 0.9459), (1.649, 1.187, 0.9459), (1.649, 1.857, 1.005), (1.649, 1.857, 1.464), (1.649, 1.237, 1.464), (1.649, 1.237, 1.005), (1.649, 1.857, 0.3332), (1.649, 1.857, 0.8867), (1.649, 1.237, 0.8867), (1.649, 1.237, 0.3332), (1.549, 1.857, 1.464), (1.549, 1.857, 1.005), (1.549, 1.237, 1.005), (1.549, 1.237, 1.464), (1.499, 1.857, 0.8867), (1.499, 1.857, 0.3332), (1.499, 1.237, 0.3332), (1.499, 1.237, 0.8867), (0.9283, -1.798, -2.16), (0.9283, -1.798, -0.6056), (0.9283, -1.078, -2.16), (0.9283, -1.078, -0.6056), (1.649, -1.798, -2.16), (1.649, -1.798, -0.6056), (1.649, -1.078, -2.16), (1.649, -1.078, -0.6056), (0.9283, -1.798, -1.324), (0.9283, -1.078, -1.324), (1.649, -1.078, -1.324), (1.649, -1.798, -1.324), (1.649, -1.128, -1.25), (1.649, -1.128, -0.6792), (1.649, -1.748, -0.6792), (1.649, -1.748, -1.25), (1.649, -1.128, -2.086), (1.649, -1.128, -1.398), (1.649, -1.748, -1.398), (1.649, -1.748, -2.086), (1.549, -1.128, -0.6792), (1.549, -1.128, -1.25), (1.549, -1.748, -1.25), (1.549, -1.748, -0.6792), (1.499, -1.128, -1.398), (1.499, -1.128, -2.086), (1.499, -1.748, -2.086), (1.499, -1.748, -1.398), (0.9283, -0.2501, -2.16), (0.9283, -0.2501, -0.6056), (0.9283, 0.4704, -2.16), (0.9283, 0.4704, -0.6056), (1.649, -0.2501, -2.16), (1.649, -0.2501, -0.6056), (1.649, 0.4704, -2.16), (1.649, 0.4704, -0.6056), (0.9283, -0.2501, -1.324), (0.9283, 0.4704, -1.324), (1.649, 0.4704, -1.324), (1.649, -0.2501, -1.324), (1.649, 0.4204, -1.25), (1.649, 0.4204, -0.6792), (1.649, -0.2001, -0.6792), (1.649, -0.2001, -1.25), (1.649, 0.4204, -2.086), (1.649, 0.4204, -1.398), (1.649, -0.2001, -1.398), (1.649, -0.2001, -2.086), (1.549, 0.4204, -0.6792), (1.549, 0.4204, -1.25), (1.549, -0.2001, -1.25), (1.549, -0.2001, -0.6792), (1.499, 0.4204, -1.398), (1.499, 0.4204, -2.086), (1.499, -0.2001, -2.086), (1.499, -0.2001, -1.398), (0.9283, 1.187, -2.16), (0.9283, 1.187, -0.6056), (0.9283, 1.907, -2.16), (0.9283, 1.907, -0.6056), (1.649, 1.187, -2.16), (1.649, 1.187, -0.6056), (1.649, 1.907, -2.16), (1.649, 1.907, -0.6056), (0.9283, 1.187, -1.324), (0.9283, 1.907, -1.324), (1.649, 1.907, -1.324), (1.649, 1.187, -1.324), (1.649, 1.857, -1.25), (1.649, 1.857, -0.6792), (1.649, 1.237, -0.6792), (1.649, 1.237, -1.25), (1.649, 1.857, -2.086), (1.649, 1.857, -1.398), (1.649, 1.237, -1.398), (1.649, 1.237, -2.086), (1.549, 1.857, -0.6792), (1.549, 1.857, -1.25), (1.549, 1.237, -1.25), (1.549, 1.237, -0.6792), (1.499, 1.857, -1.398), (1.499, 1.857, -2.086), (1.499, 1.237, -2.086), (1.499, 1.237, -1.398)], [], [(0, 1, 3, 2), (2, 3, 7, 6), (6, 7, 5, 4), (4, 5, 1, 0), (2, 6, 4, 0), (7, 3, 1, 5), (16, 9, 11, 17), (17, 11, 15, 18), (21, 22, 31, 28), (19, 13, 9, 16), (10, 14, 12, 8), (15, 11, 9, 13), (12, 19, 16, 8), (26, 27, 34, 35), (10, 17, 18, 14), (8, 16, 17, 10), (18, 15, 21, 20), (15, 13, 22, 21), (13, 19, 23, 22), (19, 18, 20, 23), (14, 18, 25, 24), (18, 19, 26, 25), (19, 12, 27, 26), (12, 14, 24, 27), (29, 28, 31, 30), (20, 21, 28, 29), (22, 23, 30, 31), (23, 20, 29, 30), (33, 32, 35, 34), (27, 24, 33, 34), (25, 26, 35, 32), (24, 25, 32, 33), (44, 37, 39, 45), (45, 39, 43, 46), (49, 50, 59, 56), (47, 41, 37, 44), (38, 42, 40, 36), (43, 39, 37, 41), (40, 47, 44, 36), (54, 55, 62, 63), (38, 45, 46, 42), (36, 44, 45, 38), (46, 43, 49, 48), (43, 41, 50, 49), (41, 47, 51, 50), (47, 46, 48, 51), (42, 46, 53, 52), (46, 47, 54, 53), (47, 40, 55, 54), (40, 42, 52, 55), (57, 56, 59, 58), (48, 49, 56, 57), (50, 51, 58, 59), (51, 48, 57, 58), (61, 60, 63, 62), (55, 52, 61, 62), (53, 54, 63, 60), (52, 53, 60, 61), (72, 65, 67, 73), (73, 67, 71, 74), (77, 78, 87, 84), (75, 69, 65, 72), (66, 70, 68, 64), (71, 67, 65, 69), (68, 75, 72, 64), (82, 83, 90, 91), (66, 73, 74, 70), (64, 72, 73, 66), (74, 71, 77, 76), (71, 69, 78, 77), (69, 75, 79, 78), (75, 74, 76, 79), (70, 74, 81, 80), (74, 75, 82, 81), (75, 68, 83, 82), (68, 70, 80, 83), (85, 84, 87, 86), (76, 77, 84, 85), (78, 79, 86, 87), (79, 76, 85, 86), (89, 88, 91, 90), (83, 80, 89, 90), (81, 82, 91, 88), (80, 81, 88, 89), (100, 93, 95, 101), (101, 95, 99, 102), (105, 106, 115, 112), (103, 97, 93, 100), (94, 98, 96, 92), (99, 95, 93, 97), (96, 103, 100, 92), (110, 111, 118, 119), (94, 101, 102, 98), (92, 100, 101, 94), (102, 99, 105, 104), (99, 97, 106, 105), (97, 103, 107, 106), (103, 102, 104, 107), (98, 102, 109, 108), (102, 103, 110, 109), (103, 96, 111, 110), (96, 98, 108, 111), (113, 112, 115, 114), (104, 105, 112, 113), (106, 107, 114, 115), (107, 104, 113, 114), (117, 116, 119, 118), (111, 108, 117, 118), (109, 110, 119, 116), (108, 109, 116, 117), (128, 121, 123, 129), (129, 123, 127, 130), (133, 134, 143, 140), (131, 125, 121, 128), (122, 126, 124, 120), (127, 123, 121, 125), (124, 131, 128, 120), (138, 139, 146, 147), (122, 129, 130, 126), (120, 128, 129, 122), (130, 127, 133, 132), (127, 125, 134, 133), (125, 131, 135, 134), (131, 130, 132, 135), (126, 130, 137, 136), (130, 131, 138, 137), (131, 124, 139, 138), (124, 126, 136, 139), (141, 140, 143, 142), (132, 133, 140, 141), (134, 135, 142, 143), (135, 132, 141, 142), (145, 144, 147, 146), (139, 136, 145, 146), (137, 138, 147, 144), (136, 137, 144, 145), (156, 149, 151, 157), (157, 151, 155, 158), (161, 162, 171, 168), (159, 153, 149, 156), (150, 154, 152, 148), (155, 151, 149, 153), (152, 159, 156, 148), (166, 167, 174, 175), (150, 157, 158, 154), (148, 156, 157, 150), (158, 155, 161, 160), (155, 153, 162, 161), (153, 159, 163, 162), (159, 158, 160, 163), (154, 158, 165, 164), (158, 159, 166, 165), (159, 152, 167, 166), (152, 154, 164, 167), (169, 168, 171, 170), (160, 161, 168, 169), (162, 163, 170, 171), (163, 160, 169, 170), (173, 172, 175, 174), (167, 164, 173, 174), (165, 166, 175, 172), (164, 165, 172, 173), (184, 177, 179, 185), (185, 179, 183, 186), (189, 190, 199, 196), (187, 181, 177, 184), (178, 182, 180, 176), (183, 179, 177, 181), (180, 187, 184, 176), (194, 195, 202, 203), (178, 185, 186, 182), (176, 184, 185, 178), (186, 183, 189, 188), (183, 181, 190, 189), (181, 187, 191, 190), (187, 186, 188, 191), (182, 186, 193, 192), (186, 187, 194, 193), (187, 180, 195, 194), (180, 182, 192, 195), (197, 196, 199, 198), (188, 189, 196, 197), (190, 191, 198, 199), (191, 188, 197, 198), (201, 200, 203, 202), (195, 192, 201, 202), (193, 194, 203, 200), (192, 193, 200, 201), (212, 205, 207, 213), (213, 207, 211, 214), (217, 218, 227, 224), (215, 209, 205, 212), (206, 210, 208, 204), (211, 207, 205, 209), (208, 215, 212, 204), (222, 223, 230, 231), (206, 213, 214, 210), (204, 212, 213, 206), (214, 211, 217, 216), (211, 209, 218, 217), (209, 215, 219, 218), (215, 214, 216, 219), (210, 214, 221, 220), (214, 215, 222, 221), (215, 208, 223, 222), (208, 210, 220, 223), (225, 224, 227, 226), (216, 217, 224, 225), (218, 219, 226, 227), (219, 216, 225, 226), (229, 228, 231, 230), (223, 220, 229, 230), (221, 222, 231, 228), (220, 221, 228, 229), (240, 233, 235, 241), (241, 235, 239, 242), (245, 246, 255, 252), (243, 237, 233, 240), (234, 238, 236, 232), (239, 235, 233, 237), (236, 243, 240, 232), (250, 251, 258, 259), (234, 241, 242, 238), (232, 240, 241, 234), (242, 239, 245, 244), (239, 237, 246, 245), (237, 243, 247, 246), (243, 242, 244, 247), (238, 242, 249, 248), (242, 243, 250, 249), (243, 236, 251, 250), (236, 238, 248, 251), (253, 252, 255, 254), (244, 245, 252, 253), (246, 247, 254, 255), (247, 244, 253, 254), (257, 256, 259, 258), (251, 248, 257, 258), (249, 250, 259, 256), (248, 249, 256, 257)])
_uv = me_cube_003.uv_layers.new(name='UVMap')
_uv.uv.foreach_set('vector', [0.375, 0.0, 0.625, 0.0, 0.625, 0.25, 0.375, 0.25, 0.375, 0.25, 0.625, 0.25, 0.625, 0.5, 0.375, 0.5, 0.375, 0.5, 0.625, 0.5, 0.625, 0.75, 0.375, 0.75, 0.375, 0.75, 0.625, 0.75, 0.625, 1.0, 0.375, 1.0, 0.125, 0.5, 0.375, 0.5, 0.375, 0.75, 0.125, 0.75, 0.625, 0.5, 0.875, 0.5, 0.875, 0.75, 0.625, 0.75, 0.5095, 0.0, 0.625, 0.0, 0.625, 0.25, 0.5095, 0.25, 0.5095, 0.25, 0.625, 0.25, 0.625, 0.5, 0.5095, 0.5, 0.6132, 0.5173, 0.6132, 0.7327, 0.6132, 0.7327, 0.6132, 0.5173, 0.5095, 0.75, 0.625, 0.75, 0.625, 1.0, 0.5095, 1.0, 0.125, 0.5, 0.375, 0.5, 0.375, 0.75, 0.125, 0.75, 0.625, 0.5, 0.875, 0.5, 0.875, 0.75, 0.625, 0.75, 0.375, 0.75, 0.5095, 0.75, 0.5095, 1.0, 0.375, 1.0, 0.4976, 0.7327, 0.3868, 0.7327, 0.3868, 0.7327, 0.4976, 0.7327, 0.375, 0.25, 0.5095, 0.25, 0.5095, 0.5, 0.375, 0.5, 0.375, 0.0, 0.5095, 0.0, 0.5095, 0.25, 0.375, 0.25, 0.5095, 0.5, 0.625, 0.5, 0.6132, 0.5173, 0.5213, 0.5173, 0.625, 0.5, 0.625, 0.75, 0.6132, 0.7327, 0.6132, 0.5173, 0.625, 0.75, 0.5095, 0.75, 0.5213, 0.7327, 0.6132, 0.7327, 0.5095, 0.75, 0.5095, 0.5, 0.5213, 0.5173, 0.5213, 0.7327, 0.375, 0.5, 0.5095, 0.5, 0.4976, 0.5173, 0.3868, 0.5173, 0.5095, 0.5, 0.5095, 0.75, 0.4976, 0.7327, 0.4976, 0.5173, 0.5095, 0.75, 0.375, 0.75, 0.3868, 0.7327, 0.4976, 0.7327, 0.375, 0.75, 0.375, 0.5, 0.3868, 0.5173, 0.3868, 0.7327, 0.5213, 0.5173, 0.6132, 0.5173, 0.6132, 0.7327, 0.5213, 0.7327, 0.5213, 0.5173, 0.6132, 0.5173, 0.6132, 0.5173, 0.5213, 0.5173, 0.6132, 0.7327, 0.5213, 0.7327, 0.5213, 0.7327, 0.6132, 0.7327, 0.5213, 0.7327, 0.5213, 0.5173, 0.5213, 0.5173, 0.5213, 0.7327, 0.3868, 0.5173, 0.4976, 0.5173, 0.4976, 0.7327, 0.3868, 0.7327, 0.3868, 0.7327, 0.3868, 0.5173, 0.3868, 0.5173, 0.3868, 0.7327, 0.4976, 0.5173, 0.4976, 0.7327, 0.4976, 0.7327, 0.4976, 0.5173, 0.3868, 0.5173, 0.4976, 0.5173, 0.4976, 0.5173, 0.3868, 0.5173, 0.5095, 0.0, 0.625, 0.0, 0.625, 0.25, 0.5095, 0.25, 0.5095, 0.25, 0.625, 0.25, 0.625, 0.5, 0.5095, 0.5, 0.6132, 0.5173, 0.6132, 0.7327, 0.6132, 0.7327, 0.6132, 0.5173, 0.5095, 0.75, 0.625, 0.75, 0.625, 1.0, 0.5095, 1.0, 0.125, 0.5, 0.375, 0.5, 0.375, 0.75, 0.125, 0.75, 0.625, 0.5, 0.875, 0.5, 0.875, 0.75, 0.625, 0.75, 0.375, 0.75, 0.5095, 0.75, 0.5095, 1.0, 0.375, 1.0, 0.4976, 0.7327, 0.3868, 0.7327, 0.3868, 0.7327, 0.4976, 0.7327, 0.375, 0.25, 0.5095, 0.25, 0.5095, 0.5, 0.375, 0.5, 0.375, 0.0, 0.5095, 0.0, 0.5095, 0.25, 0.375, 0.25, 0.5095, 0.5, 0.625, 0.5, 0.6132, 0.5173, 0.5213, 0.5173, 0.625, 0.5, 0.625, 0.75, 0.6132, 0.7327, 0.6132, 0.5173, 0.625, 0.75, 0.5095, 0.75, 0.5213, 0.7327, 0.6132, 0.7327, 0.5095, 0.75, 0.5095, 0.5, 0.5213, 0.5173, 0.5213, 0.7327, 0.375, 0.5, 0.5095, 0.5, 0.4976, 0.5173, 0.3868, 0.5173, 0.5095, 0.5, 0.5095, 0.75, 0.4976, 0.7327, 0.4976, 0.5173, 0.5095, 0.75, 0.375, 0.75, 0.3868, 0.7327, 0.4976, 0.7327, 0.375, 0.75, 0.375, 0.5, 0.3868, 0.5173, 0.3868, 0.7327, 0.5213, 0.5173, 0.6132, 0.5173, 0.6132, 0.7327, 0.5213, 0.7327, 0.5213, 0.5173, 0.6132, 0.5173, 0.6132, 0.5173, 0.5213, 0.5173, 0.6132, 0.7327, 0.5213, 0.7327, 0.5213, 0.7327, 0.6132, 0.7327, 0.5213, 0.7327, 0.5213, 0.5173, 0.5213, 0.5173, 0.5213, 0.7327, 0.3868, 0.5173, 0.4976, 0.5173, 0.4976, 0.7327, 0.3868, 0.7327, 0.3868, 0.7327, 0.3868, 0.5173, 0.3868, 0.5173, 0.3868, 0.7327, 0.4976, 0.5173, 0.4976, 0.7327, 0.4976, 0.7327, 0.4976, 0.5173, 0.3868, 0.5173, 0.4976, 0.5173, 0.4976, 0.5173, 0.3868, 0.5173, 0.5095, 0.0, 0.625, 0.0, 0.625, 0.25, 0.5095, 0.25, 0.5095, 0.25, 0.625, 0.25, 0.625, 0.5, 0.5095, 0.5, 0.6132, 0.5173, 0.6132, 0.7327, 0.6132, 0.7327, 0.6132, 0.5173, 0.5095, 0.75, 0.625, 0.75, 0.625, 1.0, 0.5095, 1.0, 0.125, 0.5, 0.375, 0.5, 0.375, 0.75, 0.125, 0.75, 0.625, 0.5, 0.875, 0.5, 0.875, 0.75, 0.625, 0.75, 0.375, 0.75, 0.5095, 0.75, 0.5095, 1.0, 0.375, 1.0, 0.4976, 0.7327, 0.3868, 0.7327, 0.3868, 0.7327, 0.4976, 0.7327, 0.375, 0.25, 0.5095, 0.25, 0.5095, 0.5, 0.375, 0.5, 0.375, 0.0, 0.5095, 0.0, 0.5095, 0.25, 0.375, 0.25, 0.5095, 0.5, 0.625, 0.5, 0.6132, 0.5173, 0.5213, 0.5173, 0.625, 0.5, 0.625, 0.75, 0.6132, 0.7327, 0.6132, 0.5173, 0.625, 0.75, 0.5095, 0.75, 0.5213, 0.7327, 0.6132, 0.7327, 0.5095, 0.75, 0.5095, 0.5, 0.5213, 0.5173, 0.5213, 0.7327, 0.375, 0.5, 0.5095, 0.5, 0.4976, 0.5173, 0.3868, 0.5173, 0.5095, 0.5, 0.5095, 0.75, 0.4976, 0.7327, 0.4976, 0.5173, 0.5095, 0.75, 0.375, 0.75, 0.3868, 0.7327, 0.4976, 0.7327, 0.375, 0.75, 0.375, 0.5, 0.3868, 0.5173, 0.3868, 0.7327, 0.5213, 0.5173, 0.6132, 0.5173, 0.6132, 0.7327, 0.5213, 0.7327, 0.5213, 0.5173, 0.6132, 0.5173, 0.6132, 0.5173, 0.5213, 0.5173, 0.6132, 0.7327, 0.5213, 0.7327, 0.5213, 0.7327, 0.6132, 0.7327, 0.5213, 0.7327, 0.5213, 0.5173, 0.5213, 0.5173, 0.5213, 0.7327, 0.3868, 0.5173, 0.4976, 0.5173, 0.4976, 0.7327, 0.3868, 0.7327, 0.3868, 0.7327, 0.3868, 0.5173, 0.3868, 0.5173, 0.3868, 0.7327, 0.4976, 0.5173, 0.4976, 0.7327, 0.4976, 0.7327, 0.4976, 0.5173, 0.3868, 0.5173, 0.4976, 0.5173, 0.4976, 0.5173, 0.3868, 0.5173, 0.5095, 0.0, 0.625, 0.0, 0.625, 0.25, 0.5095, 0.25, 0.5095, 0.25, 0.625, 0.25, 0.625, 0.5, 0.5095, 0.5, 0.6132, 0.5173, 0.6132, 0.7327, 0.6132, 0.7327, 0.6132, 0.5173, 0.5095, 0.75, 0.625, 0.75, 0.625, 1.0, 0.5095, 1.0, 0.125, 0.5, 0.375, 0.5, 0.375, 0.75, 0.125, 0.75, 0.625, 0.5, 0.875, 0.5, 0.875, 0.75, 0.625, 0.75, 0.375, 0.75, 0.5095, 0.75, 0.5095, 1.0, 0.375, 1.0, 0.4976, 0.7327, 0.3868, 0.7327, 0.3868, 0.7327, 0.4976, 0.7327, 0.375, 0.25, 0.5095, 0.25, 0.5095, 0.5, 0.375, 0.5, 0.375, 0.0, 0.5095, 0.0, 0.5095, 0.25, 0.375, 0.25, 0.5095, 0.5, 0.625, 0.5, 0.6132, 0.5173, 0.5213, 0.5173, 0.625, 0.5, 0.625, 0.75, 0.6132, 0.7327, 0.6132, 0.5173, 0.625, 0.75, 0.5095, 0.75, 0.5213, 0.7327, 0.6132, 0.7327, 0.5095, 0.75, 0.5095, 0.5, 0.5213, 0.5173, 0.5213, 0.7327, 0.375, 0.5, 0.5095, 0.5, 0.4976, 0.5173, 0.3868, 0.5173, 0.5095, 0.5, 0.5095, 0.75, 0.4976, 0.7327, 0.4976, 0.5173, 0.5095, 0.75, 0.375, 0.75, 0.3868, 0.7327, 0.4976, 0.7327, 0.375, 0.75, 0.375, 0.5, 0.3868, 0.5173, 0.3868, 0.7327, 0.5213, 0.5173, 0.6132, 0.5173, 0.6132, 0.7327, 0.5213, 0.7327, 0.5213, 0.5173, 0.6132, 0.5173, 0.6132, 0.5173, 0.5213, 0.5173, 0.6132, 0.7327, 0.5213, 0.7327, 0.5213, 0.7327, 0.6132, 0.7327, 0.5213, 0.7327, 0.5213, 0.5173, 0.5213, 0.5173, 0.5213, 0.7327, 0.3868, 0.5173, 0.4976, 0.5173, 0.4976, 0.7327, 0.3868, 0.7327, 0.3868, 0.7327, 0.3868, 0.5173, 0.3868, 0.5173, 0.3868, 0.7327, 0.4976, 0.5173, 0.4976, 0.7327, 0.4976, 0.7327, 0.4976, 0.5173, 0.3868, 0.5173, 0.4976, 0.5173, 0.4976, 0.5173, 0.3868, 0.5173, 0.5095, 0.0, 0.625, 0.0, 0.625, 0.25, 0.5095, 0.25, 0.5095, 0.25, 0.625, 0.25, 0.625, 0.5, 0.5095, 0.5, 0.6132, 0.5173, 0.6132, 0.7327, 0.6132, 0.7327, 0.6132, 0.5173, 0.5095, 0.75, 0.625, 0.75, 0.625, 1.0, 0.5095, 1.0, 0.125, 0.5, 0.375, 0.5, 0.375, 0.75, 0.125, 0.75, 0.625, 0.5, 0.875, 0.5, 0.875, 0.75, 0.625, 0.75, 0.375, 0.75, 0.5095, 0.75, 0.5095, 1.0, 0.375, 1.0, 0.4976, 0.7327, 0.3868, 0.7327, 0.3868, 0.7327, 0.4976, 0.7327, 0.375, 0.25, 0.5095, 0.25, 0.5095, 0.5, 0.375, 0.5, 0.375, 0.0, 0.5095, 0.0, 0.5095, 0.25, 0.375, 0.25, 0.5095, 0.5, 0.625, 0.5, 0.6132, 0.5173, 0.5213, 0.5173, 0.625, 0.5, 0.625, 0.75, 0.6132, 0.7327, 0.6132, 0.5173, 0.625, 0.75, 0.5095, 0.75, 0.5213, 0.7327, 0.6132, 0.7327, 0.5095, 0.75, 0.5095, 0.5, 0.5213, 0.5173, 0.5213, 0.7327, 0.375, 0.5, 0.5095, 0.5, 0.4976, 0.5173, 0.3868, 0.5173, 0.5095, 0.5, 0.5095, 0.75, 0.4976, 0.7327, 0.4976, 0.5173, 0.5095, 0.75, 0.375, 0.75, 0.3868, 0.7327, 0.4976, 0.7327, 0.375, 0.75, 0.375, 0.5, 0.3868, 0.5173, 0.3868, 0.7327, 0.5213, 0.5173, 0.6132, 0.5173, 0.6132, 0.7327, 0.5213, 0.7327, 0.5213, 0.5173, 0.6132, 0.5173, 0.6132, 0.5173, 0.5213, 0.5173, 0.6132, 0.7327, 0.5213, 0.7327, 0.5213, 0.7327, 0.6132, 0.7327, 0.5213, 0.7327, 0.5213, 0.5173, 0.5213, 0.5173, 0.5213, 0.7327, 0.3868, 0.5173, 0.4976, 0.5173, 0.4976, 0.7327, 0.3868, 0.7327, 0.3868, 0.7327, 0.3868, 0.5173, 0.3868, 0.5173, 0.3868, 0.7327, 0.4976, 0.5173, 0.4976, 0.7327, 0.4976, 0.7327, 0.4976, 0.5173, 0.3868, 0.5173, 0.4976, 0.5173, 0.4976, 0.5173, 0.3868, 0.5173, 0.5095, 0.0, 0.625, 0.0, 0.625, 0.25, 0.5095, 0.25, 0.5095, 0.25, 0.625, 0.25, 0.625, 0.5, 0.5095, 0.5, 0.6132, 0.5173, 0.6132, 0.7327, 0.6132, 0.7327, 0.6132, 0.5173, 0.5095, 0.75, 0.625, 0.75, 0.625, 1.0, 0.5095, 1.0, 0.125, 0.5, 0.375, 0.5, 0.375, 0.75, 0.125, 0.75, 0.625, 0.5, 0.875, 0.5, 0.875, 0.75, 0.625, 0.75, 0.375, 0.75, 0.5095, 0.75, 0.5095, 1.0, 0.375, 1.0, 0.4976, 0.7327, 0.3868, 0.7327, 0.3868, 0.7327, 0.4976, 0.7327, 0.375, 0.25, 0.5095, 0.25, 0.5095, 0.5, 0.375, 0.5, 0.375, 0.0, 0.5095, 0.0, 0.5095, 0.25, 0.375, 0.25, 0.5095, 0.5, 0.625, 0.5, 0.6132, 0.5173, 0.5213, 0.5173, 0.625, 0.5, 0.625, 0.75, 0.6132, 0.7327, 0.6132, 0.5173, 0.625, 0.75, 0.5095, 0.75, 0.5213, 0.7327, 0.6132, 0.7327, 0.5095, 0.75, 0.5095, 0.5, 0.5213, 0.5173, 0.5213, 0.7327, 0.375, 0.5, 0.5095, 0.5, 0.4976, 0.5173, 0.3868, 0.5173, 0.5095, 0.5, 0.5095, 0.75, 0.4976, 0.7327, 0.4976, 0.5173, 0.5095, 0.75, 0.375, 0.75, 0.3868, 0.7327, 0.4976, 0.7327, 0.375, 0.75, 0.375, 0.5, 0.3868, 0.5173, 0.3868, 0.7327, 0.5213, 0.5173, 0.6132, 0.5173, 0.6132, 0.7327, 0.5213, 0.7327, 0.5213, 0.5173, 0.6132, 0.5173, 0.6132, 0.5173, 0.5213, 0.5173, 0.6132, 0.7327, 0.5213, 0.7327, 0.5213, 0.7327, 0.6132, 0.7327, 0.5213, 0.7327, 0.5213, 0.5173, 0.5213, 0.5173, 0.5213, 0.7327, 0.3868, 0.5173, 0.4976, 0.5173, 0.4976, 0.7327, 0.3868, 0.7327, 0.3868, 0.7327, 0.3868, 0.5173, 0.3868, 0.5173, 0.3868, 0.7327, 0.4976, 0.5173, 0.4976, 0.7327, 0.4976, 0.7327, 0.4976, 0.5173, 0.3868, 0.5173, 0.4976, 0.5173, 0.4976, 0.5173, 0.3868, 0.5173, 0.5095, 0.0, 0.625, 0.0, 0.625, 0.25, 0.5095, 0.25, 0.5095, 0.25, 0.625, 0.25, 0.625, 0.5, 0.5095, 0.5, 0.6132, 0.5173, 0.6132, 0.7327, 0.6132, 0.7327, 0.6132, 0.5173, 0.5095, 0.75, 0.625, 0.75, 0.625, 1.0, 0.5095, 1.0, 0.125, 0.5, 0.375, 0.5, 0.375, 0.75, 0.125, 0.75, 0.625, 0.5, 0.875, 0.5, 0.875, 0.75, 0.625, 0.75, 0.375, 0.75, 0.5095, 0.75, 0.5095, 1.0, 0.375, 1.0, 0.4976, 0.7327, 0.3868, 0.7327, 0.3868, 0.7327, 0.4976, 0.7327, 0.375, 0.25, 0.5095, 0.25, 0.5095, 0.5, 0.375, 0.5, 0.375, 0.0, 0.5095, 0.0, 0.5095, 0.25, 0.375, 0.25, 0.5095, 0.5, 0.625, 0.5, 0.6132, 0.5173, 0.5213, 0.5173, 0.625, 0.5, 0.625, 0.75, 0.6132, 0.7327, 0.6132, 0.5173, 0.625, 0.75, 0.5095, 0.75, 0.5213, 0.7327, 0.6132, 0.7327, 0.5095, 0.75, 0.5095, 0.5, 0.5213, 0.5173, 0.5213, 0.7327, 0.375, 0.5, 0.5095, 0.5, 0.4976, 0.5173, 0.3868, 0.5173, 0.5095, 0.5, 0.5095, 0.75, 0.4976, 0.7327, 0.4976, 0.5173, 0.5095, 0.75, 0.375, 0.75, 0.3868, 0.7327, 0.4976, 0.7327, 0.375, 0.75, 0.375, 0.5, 0.3868, 0.5173, 0.3868, 0.7327, 0.5213, 0.5173, 0.6132, 0.5173, 0.6132, 0.7327, 0.5213, 0.7327, 0.5213, 0.5173, 0.6132, 0.5173, 0.6132, 0.5173, 0.5213, 0.5173, 0.6132, 0.7327, 0.5213, 0.7327, 0.5213, 0.7327, 0.6132, 0.7327, 0.5213, 0.7327, 0.5213, 0.5173, 0.5213, 0.5173, 0.5213, 0.7327, 0.3868, 0.5173, 0.4976, 0.5173, 0.4976, 0.7327, 0.3868, 0.7327, 0.3868, 0.7327, 0.3868, 0.5173, 0.3868, 0.5173, 0.3868, 0.7327, 0.4976, 0.5173, 0.4976, 0.7327, 0.4976, 0.7327, 0.4976, 0.5173, 0.3868, 0.5173, 0.4976, 0.5173, 0.4976, 0.5173, 0.3868, 0.5173, 0.5095, 0.0, 0.625, 0.0, 0.625, 0.25, 0.5095, 0.25, 0.5095, 0.25, 0.625, 0.25, 0.625, 0.5, 0.5095, 0.5, 0.6132, 0.5173, 0.6132, 0.7327, 0.6132, 0.7327, 0.6132, 0.5173, 0.5095, 0.75, 0.625, 0.75, 0.625, 1.0, 0.5095, 1.0, 0.125, 0.5, 0.375, 0.5, 0.375, 0.75, 0.125, 0.75, 0.625, 0.5, 0.875, 0.5, 0.875, 0.75, 0.625, 0.75, 0.375, 0.75, 0.5095, 0.75, 0.5095, 1.0, 0.375, 1.0, 0.4976, 0.7327, 0.3868, 0.7327, 0.3868, 0.7327, 0.4976, 0.7327, 0.375, 0.25, 0.5095, 0.25, 0.5095, 0.5, 0.375, 0.5, 0.375, 0.0, 0.5095, 0.0, 0.5095, 0.25, 0.375, 0.25, 0.5095, 0.5, 0.625, 0.5, 0.6132, 0.5173, 0.5213, 0.5173, 0.625, 0.5, 0.625, 0.75, 0.6132, 0.7327, 0.6132, 0.5173, 0.625, 0.75, 0.5095, 0.75, 0.5213, 0.7327, 0.6132, 0.7327, 0.5095, 0.75, 0.5095, 0.5, 0.5213, 0.5173, 0.5213, 0.7327, 0.375, 0.5, 0.5095, 0.5, 0.4976, 0.5173, 0.3868, 0.5173, 0.5095, 0.5, 0.5095, 0.75, 0.4976, 0.7327, 0.4976, 0.5173, 0.5095, 0.75, 0.375, 0.75, 0.3868, 0.7327, 0.4976, 0.7327, 0.375, 0.75, 0.375, 0.5, 0.3868, 0.5173, 0.3868, 0.7327, 0.5213, 0.5173, 0.6132, 0.5173, 0.6132, 0.7327, 0.5213, 0.7327, 0.5213, 0.5173, 0.6132, 0.5173, 0.6132, 0.5173, 0.5213, 0.5173, 0.6132, 0.7327, 0.5213, 0.7327, 0.5213, 0.7327, 0.6132, 0.7327, 0.5213, 0.7327, 0.5213, 0.5173, 0.5213, 0.5173, 0.5213, 0.7327, 0.3868, 0.5173, 0.4976, 0.5173, 0.4976, 0.7327, 0.3868, 0.7327, 0.3868, 0.7327, 0.3868, 0.5173, 0.3868, 0.5173, 0.3868, 0.7327, 0.4976, 0.5173, 0.4976, 0.7327, 0.4976, 0.7327, 0.4976, 0.5173, 0.3868, 0.5173, 0.4976, 0.5173, 0.4976, 0.5173, 0.3868, 0.5173, 0.5095, 0.0, 0.625, 0.0, 0.625, 0.25, 0.5095, 0.25, 0.5095, 0.25, 0.625, 0.25, 0.625, 0.5, 0.5095, 0.5, 0.6132, 0.5173, 0.6132, 0.7327, 0.6132, 0.7327, 0.6132, 0.5173, 0.5095, 0.75, 0.625, 0.75, 0.625, 1.0, 0.5095, 1.0, 0.125, 0.5, 0.375, 0.5, 0.375, 0.75, 0.125, 0.75, 0.625, 0.5, 0.875, 0.5, 0.875, 0.75, 0.625, 0.75, 0.375, 0.75, 0.5095, 0.75, 0.5095, 1.0, 0.375, 1.0, 0.4976, 0.7327, 0.3868, 0.7327, 0.3868, 0.7327, 0.4976, 0.7327, 0.375, 0.25, 0.5095, 0.25, 0.5095, 0.5, 0.375, 0.5, 0.375, 0.0, 0.5095, 0.0, 0.5095, 0.25, 0.375, 0.25, 0.5095, 0.5, 0.625, 0.5, 0.6132, 0.5173, 0.5213, 0.5173, 0.625, 0.5, 0.625, 0.75, 0.6132, 0.7327, 0.6132, 0.5173, 0.625, 0.75, 0.5095, 0.75, 0.5213, 0.7327, 0.6132, 0.7327, 0.5095, 0.75, 0.5095, 0.5, 0.5213, 0.5173, 0.5213, 0.7327, 0.375, 0.5, 0.5095, 0.5, 0.4976, 0.5173, 0.3868, 0.5173, 0.5095, 0.5, 0.5095, 0.75, 0.4976, 0.7327, 0.4976, 0.5173, 0.5095, 0.75, 0.375, 0.75, 0.3868, 0.7327, 0.4976, 0.7327, 0.375, 0.75, 0.375, 0.5, 0.3868, 0.5173, 0.3868, 0.7327, 0.5213, 0.5173, 0.6132, 0.5173, 0.6132, 0.7327, 0.5213, 0.7327, 0.5213, 0.5173, 0.6132, 0.5173, 0.6132, 0.5173, 0.5213, 0.5173, 0.6132, 0.7327, 0.5213, 0.7327, 0.5213, 0.7327, 0.6132, 0.7327, 0.5213, 0.7327, 0.5213, 0.5173, 0.5213, 0.5173, 0.5213, 0.7327, 0.3868, 0.5173, 0.4976, 0.5173, 0.4976, 0.7327, 0.3868, 0.7327, 0.3868, 0.7327, 0.3868, 0.5173, 0.3868, 0.5173, 0.3868, 0.7327, 0.4976, 0.5173, 0.4976, 0.7327, 0.4976, 0.7327, 0.4976, 0.5173, 0.3868, 0.5173, 0.4976, 0.5173, 0.4976, 0.5173, 0.3868, 0.5173])
me_cube_003.update()

# ---- objects
ob_thin = bpy.data.objects.new('Thin', me_cube_001)
ob_medium = bpy.data.objects.new('Medium', me_cube_002)
ob_wide = bpy.data.objects.new('Wide', me_cube_003)

# ---- transforms, parenting, visibility, modifiers, constraints
ob_thin.location = (0.0, 0.0, 9.037)
ob_medium.location = (0.0, 5.567, 9.037)
ob_wide.location = (0.0, 12.58, 9.037)

# ---- collection membership
col_collection.objects.link(ob_thin)
col_collection.objects.link(ob_medium)
col_collection.objects.link(ob_wide)

# ---- scene / render settings (as saved in the file)
scene.frame_start = 1; scene.frame_end = 250; scene.frame_set(1)
scene.render.engine = 'BLENDER_EEVEE_NEXT'
bpy.context.view_layer.update()

# ---- added for rendering (the .blend has no active camera and no usable light): camera, sun
cam_auto = bpy.data.cameras.new('AutoCamera')
cam_auto.lens = 50.0
cam_auto.sensor_width = 36.0
cam_auto.clip_end = 1000.0
ob_auto_camera = bpy.data.objects.new('AutoCamera', cam_auto)
scene.collection.objects.link(ob_auto_camera)
ob_auto_camera.location = (17.5306, -14.1438, 22.9956)
ob_auto_camera.rotation_euler = (1.09748, -7.21219e-08, 0.694738)
scene.camera = ob_auto_camera
light_auto_sun = bpy.data.lights.new('AutoSun', 'SUN')
light_auto_sun.energy = 3.0
light_auto_sun.angle = 0.0523599
ob_auto_sun = bpy.data.objects.new('AutoSun', light_auto_sun)
scene.collection.objects.link(ob_auto_sun)
ob_auto_sun.rotation_euler = (0.872665, 0.174533, 0.523599)
bpy.context.view_layer.update()
